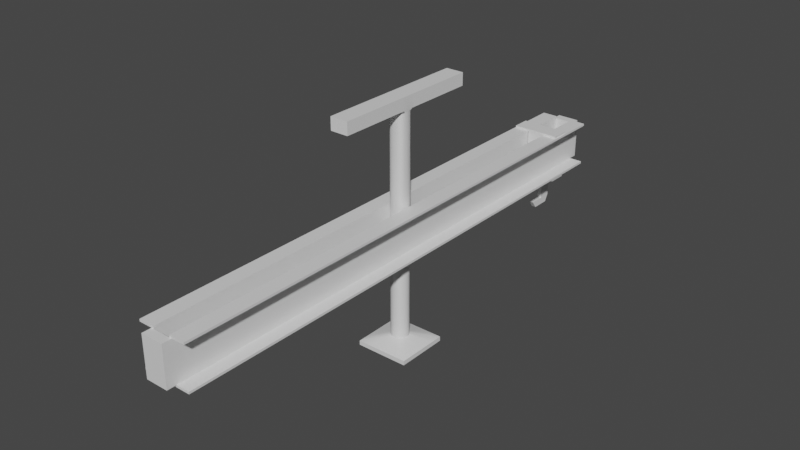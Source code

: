 # Source: clamp.blend  (saved by Blender 2.82.7; exported with 4.5.12 LTS)
import bpy
from mathutils import Matrix  # noqa: F401  (used for matrix-valued properties, if any)

bpy.ops.wm.read_factory_settings(use_empty=True)
scene = bpy.context.scene
scene.name = 'Scene'

# ---- collections
col_collection = bpy.data.collections.new('Collection'); scene.collection.children.link(col_collection)

# ---- materials (node trees are filled in below, after node groups)
mat_material = bpy.data.materials.new('material')
mat_material.alpha_threshold = 0.0
mat_material.use_transparent_shadow = False
mat_material.line_color = (0.0, 0.0, 0.0, 1.0)

# ---- node groups
ng_auto_smooth = bpy.data.node_groups.new('Auto Smooth', 'GeometryNodeTree')
_s = ng_auto_smooth.interface.new_socket(name='Geometry', in_out='OUTPUT', socket_type='NodeSocketGeometry')
_s = ng_auto_smooth.interface.new_socket(name='Geometry', in_out='INPUT', socket_type='NodeSocketGeometry')
_s = ng_auto_smooth.interface.new_socket(name='Angle', in_out='INPUT', socket_type='NodeSocketFloat')
_s.subtype = 'ANGLE'
_s.min_value = 0.0
_s.max_value = 3.142
ng_auto_smooth.is_modifier = True
_N = ng_auto_smooth.nodes; _L = ng_auto_smooth.links
n0 = _N.new('NodeGroupOutput'); n0.name = 'Group Output'; n0.location = (480, -100)
n1 = _N.new('NodeGroupInput'); n1.name = 'Group Input'; n1.location = (-420, -300)
n2 = _N.new('NodeGroupInput'); n2.name = 'Group Input.001'; n2.location = (-60, -100)
n3 = _N.new('GeometryNodeSetShadeSmooth'); n3.name = 'Set Shade Smooth'; n3.location = (120, -100)
n3.domain = 'EDGE'
n4 = _N.new('GeometryNodeSetShadeSmooth'); n4.name = 'Set Shade Smooth.001'; n4.location = (300, -100)
n5 = _N.new('GeometryNodeInputMeshEdgeAngle'); n5.name = 'Edge Angle'; n5.location = (-420, -220)
n6 = _N.new('GeometryNodeInputEdgeSmooth'); n6.name = 'Is Edge Smooth'; n6.location = (-60, -160)
n7 = _N.new('GeometryNodeInputShadeSmooth'); n7.name = 'Is Face Smooth'; n7.location = (-240, -340)
n8 = _N.new('FunctionNodeBooleanMath'); n8.name = 'Boolean Math'; n8.location = (-60, -220)
n9 = _N.new('FunctionNodeCompare'); n9.name = 'Compare'; n9.location = (-240, -180)
n9.operation = 'LESS_EQUAL'
_L.new(n5.outputs[0], n9.inputs[0])
_L.new(n4.outputs[0], n0.inputs[0])
_L.new(n1.outputs[1], n9.inputs[1])
_L.new(n9.outputs[0], n8.inputs[0])
_L.new(n7.outputs[0], n8.inputs[1])
_L.new(n2.outputs[0], n3.inputs[0])
_L.new(n6.outputs[0], n3.inputs[1])
_L.new(n3.outputs[0], n4.inputs[0])
_L.new(n8.outputs[0], n3.inputs[2])
n0.is_active_output = True

# ---- material node trees
mat_material.use_nodes = True; mat_material.node_tree.nodes.clear()
_N = mat_material.node_tree.nodes; _L = mat_material.node_tree.links
n0 = _N.new('ShaderNodeOutputMaterial'); n0.name = 'Material Output'; n0.location = (300, 300)
n1 = _N.new('ShaderNodeBsdfPrincipled'); n1.name = 'Principled BSDF'; n1.location = (10, 300)
n1.distribution = 'GGX'
n1.subsurface_method = 'BURLEY'
n1.inputs[2].default_value = 0.4
n1.inputs[3].default_value = 1.45
n1.inputs[27].default_value = (0.0, 0.0, 0.0, 1.0)
n1.inputs[28].default_value = 1.0
_L.new(n1.outputs[0], n0.inputs[0])
n0.is_active_output = True

# ---- world
world_world = bpy.data.worlds.new('World'); scene.world = world_world
world_world.use_nodes = True; world_world.node_tree.nodes.clear()
_N = world_world.node_tree.nodes; _L = world_world.node_tree.links
n0 = _N.new('ShaderNodeOutputWorld'); n0.name = 'World Output'; n0.location = (300, 300)
n1 = _N.new('ShaderNodeBackground'); n1.name = 'Background'; n1.location = (10, 300)
n1.inputs[0].default_value = (0.05088, 0.05088, 0.05088, 1.0)
_L.new(n1.outputs[0], n0.inputs[0])
n0.is_active_output = True
world_world.color = (0.05088, 0.05088, 0.05088)
world_world.use_sun_shadow = False
world_world.sun_shadow_jitter_overblur = 0.0

# ---- meshes
me_cube = bpy.data.meshes.new('Cube')
me_cube.from_pydata([(0.025, 0.6, 0.05), (0.025, 0.6, -0.05), (0.025, -0.6, 0.05), (0.025, -0.6, -0.05), (0.02, 0.6, 0.05), (0.02, 0.6, -0.05), (0.02, -0.6, 0.05), (0.02, -0.6, -0.05), (0.025, 0.6, 0.045), (0.025, 0.6, -0.045), (0.02, -0.6, -0.045), (0.02, -0.6, 0.045), (0.025, -0.6, 0.045), (0.025, -0.6, -0.045), (0.02, 0.6, 0.045), (0.02, 0.6, -0.045), (0.055, 0.6, -0.045), (0.055, 0.6, -0.05), (0.055, -0.6, -0.045), (0.055, -0.6, -0.05), (0.055, 0.6, 0.05), (0.055, -0.6, 0.05), (0.055, 0.6, 0.045), (0.055, -0.6, 0.045), (0.02, -0.6205, -0.045), (0.02, -0.6205, 0.045), (0.025, -0.6205, 0.045), (0.025, -0.6205, -0.045), (0.025, 0.6205, 0.045), (0.025, 0.6205, -0.045), (0.02, 0.6205, 0.045), (0.02, 0.6205, -0.045), (-0.025, 0.6, 0.05), (-0.025, 0.6, -0.05), (-0.025, -0.6, 0.05), (-0.025, -0.6, -0.05), (-0.02, 0.6, 0.05), (-0.02, 0.6, -0.05), (-0.02, -0.6, 0.05), (-0.02, -0.6, -0.05), (-0.025, 0.6, 0.045), (-0.025, 0.6, -0.045), (-0.02, -0.6, -0.045), (-0.02, -0.6, 0.045), (-0.025, -0.6, 0.045), (-0.025, -0.6, -0.045), (-0.02, 0.6, 0.045), (-0.02, 0.6, -0.045), (-0.055, 0.6, -0.045), (-0.055, 0.6, -0.05), (-0.055, -0.6, -0.045), (-0.055, -0.6, -0.05), (-0.055, 0.6, 0.05), (-0.055, -0.6, 0.05), (-0.055, 0.6, 0.045), (-0.055, -0.6, 0.045), (-0.02, -0.6205, -0.045), (-0.02, -0.6205, 0.045), (-0.025, -0.6205, 0.045), (-0.025, -0.6205, -0.045), (-0.025, 0.6205, 0.045), (-0.025, 0.6205, -0.045), (-0.02, 0.6205, 0.045), (-0.02, 0.6205, -0.045)], [], [(0, 4, 6, 2), (12, 2, 6, 11), (11, 6, 4, 14), (5, 1, 3, 7), (9, 13, 18, 16), (14, 4, 0, 8), (5, 15, 9, 1), (8, 9, 29, 28), (1, 9, 16, 17), (9, 8, 12, 13), (7, 10, 15, 5), (10, 11, 14, 15), (3, 13, 10, 7), (12, 11, 25, 26), (22, 20, 21, 23), (17, 16, 18, 19), (3, 1, 17, 19), (0, 2, 21, 20), (2, 12, 23, 21), (12, 8, 22, 23), (8, 0, 20, 22), (13, 3, 19, 18), (27, 26, 25, 24), (13, 12, 26, 27), (47, 15, 14, 46), (10, 13, 27, 24), (31, 30, 28, 29), (9, 15, 31, 29), (14, 8, 28, 30), (42, 10, 24, 56), (57, 25, 11, 43), (63, 31, 15, 47), (62, 30, 31, 63), (46, 14, 30, 62), (56, 24, 25, 57), (32, 34, 38, 36), (44, 43, 38, 34), (43, 46, 36, 38), (37, 39, 35, 33), (41, 48, 50, 45), (46, 40, 32, 36), (37, 33, 41, 47), (40, 60, 61, 41), (33, 49, 48, 41), (41, 45, 44, 40), (39, 37, 47, 42), (42, 47, 46, 43), (35, 39, 42, 45), (44, 58, 57, 43), (54, 55, 53, 52), (49, 51, 50, 48), (35, 51, 49, 33), (32, 52, 53, 34), (34, 53, 55, 44), (44, 55, 54, 40), (40, 54, 52, 32), (45, 50, 51, 35), (59, 56, 57, 58), (45, 59, 58, 44), (42, 56, 59, 45), (63, 61, 60, 62), (41, 61, 63, 47), (46, 62, 60, 40), (43, 11, 10, 42)])
_uv = me_cube.uv_layers.new(name='UVMap')
_uv.uv.foreach_set('vector', [0.2958, 0.4835, 0.2923, 0.4835, 0.2923, 0.0, 0.2958, 0.0, 0.4683, 0.2518, 0.4718, 0.2518, 0.4718, 0.2538, 0.4683, 0.2538, 0.07394, 0.4835, 0.07042, 0.4835, 0.07042, 0.0, 0.07394, 0.0, 0.3169, 0.0, 0.3204, 0.0, 0.3204, 0.4835, 0.3169, 0.4835, 0.4085, 0.4835, 0.4085, 0.0, 0.4296, 0.0, 0.4296, 0.4835, 0.4754, 0.2397, 0.4718, 0.2397, 0.4718, 0.2377, 0.4754, 0.2377, 0.4683, 0.2538, 0.4718, 0.2538, 0.4718, 0.2559, 0.4683, 0.2559, 0.2042, 0.008249, 0.1408, 0.008249, 0.1408, 0.0, 0.2042, 0.0, 0.4683, 0.2559, 0.4718, 0.2559, 0.4718, 0.2679, 0.4683, 0.2679, 0.1408, 0.008249, 0.2042, 0.008249, 0.2042, 0.4918, 0.1408, 0.4918, 0.1408, 0.4835, 0.1373, 0.4835, 0.1373, 0.0, 0.1408, 0.0, 0.1373, 0.4835, 0.07394, 0.4835, 0.07394, 0.0, 0.1373, 0.0, 0.4683, 0.2377, 0.4718, 0.2377, 0.4718, 0.2397, 0.4683, 0.2397, 0.4648, 0.1853, 0.4648, 0.1833, 0.4792, 0.1833, 0.4792, 0.1853, 0.4542, 0.4835, 0.4507, 0.4835, 0.4507, 0.0, 0.4542, 0.0, 0.4577, 0.4835, 0.4542, 0.4835, 0.4542, 0.0, 0.4577, 0.0, 0.3204, 0.4835, 0.3204, 0.0, 0.3415, 0.0, 0.3415, 0.4835, 0.2958, 0.4835, 0.2958, 0.0, 0.3169, 0.0, 0.3169, 0.4835, 0.4718, 0.2518, 0.4683, 0.2518, 0.4683, 0.2397, 0.4718, 0.2397, 0.4296, 0.4835, 0.4296, 0.0, 0.4507, 0.0, 0.4507, 0.4835, 0.4754, 0.2377, 0.4718, 0.2377, 0.4718, 0.2256, 0.4754, 0.2256, 0.4718, 0.2377, 0.4683, 0.2377, 0.4683, 0.2256, 0.4718, 0.2256, 0.4648, 0.07253, 0.4648, 0.03626, 0.4683, 0.03626, 0.4683, 0.07253, 0.1408, 0.4918, 0.2042, 0.4918, 0.2042, 0.5, 0.1408, 0.5, 0.493, 0.1451, 0.4648, 0.1451, 0.4648, 0.1088, 0.493, 0.1088, 0.4792, 0.2236, 0.4792, 0.2256, 0.4648, 0.2256, 0.4648, 0.2236, 0.4965, 0.03626, 0.4965, 0.0, 0.5, 0.0, 0.5, 0.03626, 0.4648, 0.1652, 0.4648, 0.1632, 0.4792, 0.1632, 0.4792, 0.1652, 0.4792, 0.2035, 0.4792, 0.2055, 0.4648, 0.2055, 0.4648, 0.2035, 0.4792, 0.2075, 0.4792, 0.2236, 0.4648, 0.2236, 0.4648, 0.2075, 0.4792, 0.1672, 0.4792, 0.1833, 0.4648, 0.1833, 0.4648, 0.1672, 0.4792, 0.1471, 0.4792, 0.1632, 0.4648, 0.1632, 0.4648, 0.1471, 0.4683, 0.0, 0.4965, 0.0, 0.4965, 0.03626, 0.4683, 0.03626, 0.4792, 0.1874, 0.4792, 0.2035, 0.4648, 0.2035, 0.4648, 0.1874, 0.4965, 0.07253, 0.4683, 0.07253, 0.4683, 0.03626, 0.4965, 0.03626, 0.2887, 0.4835, 0.2887, 0.0, 0.2923, 0.0, 0.2923, 0.4835, 0.4648, 0.2276, 0.4648, 0.2256, 0.4683, 0.2256, 0.4683, 0.2276, 0.003521, 0.0, 0.003521, 0.4835, 2.384e-07, 0.4835, -1.49e-08, 0.0, 0.3662, 0.0, 0.3662, 0.4835, 0.3627, 0.4835, 0.3627, 0.0, 0.4085, 0.4835, 0.3873, 0.4835, 0.3873, 0.0, 0.4085, 0.0, 0.4754, 0.2397, 0.4754, 0.2418, 0.4718, 0.2418, 0.4718, 0.2397, 0.4648, 0.2679, 0.4648, 0.2659, 0.4683, 0.2659, 0.4683, 0.2679, 0.2042, 0.008249, 0.2042, 0.0, 0.2676, 0.0, 0.2676, 0.008249, 0.4648, 0.2659, 0.4648, 0.2538, 0.4683, 0.2538, 0.4683, 0.2659, 0.2676, 0.008249, 0.2676, 0.4918, 0.2042, 0.4918, 0.2042, 0.008249, 0.07042, 0.0, 0.07042, 0.4835, 0.0669, 0.4835, 0.0669, 0.0, 0.0669, 0.0, 0.0669, 0.4835, 0.003521, 0.4835, 0.003521, 0.0, 0.4648, 0.2418, 0.4648, 0.2397, 0.4683, 0.2397, 0.4683, 0.2418, 0.4648, 0.1652, 0.4792, 0.1652, 0.4792, 0.1672, 0.4648, 0.1672, 0.4648, 0.0, 0.4648, 0.4835, 0.4613, 0.4835, 0.4613, 0.0, 0.4613, 0.0, 0.4613, 0.4835, 0.4577, 0.4835, 0.4577, 0.0, 0.3627, 0.4835, 0.3415, 0.4835, 0.3415, 0.0, 0.3627, 0.0, 0.2887, 0.4835, 0.2676, 0.4835, 0.2676, 0.0, 0.2887, 0.0, 0.4683, 0.2276, 0.4683, 0.2397, 0.4648, 0.2397, 0.4648, 0.2276, 0.3873, 0.4835, 0.3662, 0.4835, 0.3662, 0.0, 0.3873, 0.0, 0.4754, 0.2418, 0.4754, 0.2538, 0.4718, 0.2538, 0.4718, 0.2418, 0.4683, 0.2418, 0.4683, 0.2538, 0.4648, 0.2538, 0.4648, 0.2418, 0.5, 0.07253, 0.4965, 0.07253, 0.4965, 0.03626, 0.5, 0.03626, 0.2676, 0.4918, 0.2676, 0.5, 0.2042, 0.5, 0.2042, 0.4918, 0.4792, 0.2075, 0.4648, 0.2075, 0.4648, 0.2055, 0.4792, 0.2055, 0.4683, 0.03626, 0.4648, 0.03626, 0.4648, 0.0, 0.4683, 0.0, 0.4648, 0.1451, 0.4792, 0.1451, 0.4792, 0.1471, 0.4648, 0.1471, 0.4792, 0.1874, 0.4648, 0.1874, 0.4648, 0.1853, 0.4792, 0.1853, 0.4648, 0.07253, 0.493, 0.07253, 0.493, 0.1088, 0.4648, 0.1088])
me_cube.materials.append(mat_material)
me_cube.use_remesh_preserve_volume = False
me_cube.use_remesh_preserve_attributes = False
me_cube.use_mirror_vertex_groups = False
me_cube.update()
me_cube_001 = bpy.data.meshes.new('Cube.001')
me_cube_001.from_pydata([(-0.018, -0.02, -0.05), (-0.018, -0.02, 0.05), (-0.018, 0.02, -0.05), (-0.018, 0.02, 0.05), (0.018, -0.02, -0.05), (0.018, -0.02, 0.05), (0.018, 0.02, -0.05), (0.018, 0.02, 0.05), (-0.018, -0.02, 0.055), (-0.018, 0.02, 0.055), (0.018, 0.02, 0.055), (0.018, -0.02, 0.055), (-0.018, 0.02, -0.055), (-0.018, -0.02, -0.055), (0.018, 0.02, -0.055), (0.018, -0.02, -0.055), (0.053, 0.02, 0.05), (0.053, -0.02, 0.05), (0.053, 0.02, 0.055), (0.053, -0.02, 0.055), (-0.053, -0.02, 0.05), (-0.053, 0.02, 0.05), (-0.053, -0.02, 0.055), (-0.053, 0.02, 0.055), (0.053, -0.02, -0.05), (0.053, 0.02, -0.05), (0.053, -0.02, -0.055), (0.053, 0.02, -0.055), (-0.053, 0.02, -0.05), (-0.053, -0.02, -0.05), (-0.053, 0.02, -0.055), (-0.053, -0.02, -0.055), (-0.005, 0.02, -0.07), (-0.005, -0.02, -0.07), (0.005, 0.02, -0.07), (0.005, -0.02, -0.07), (-0.005, 0.04157, -0.09001), (-0.005, 0.01417, -0.09001), (0.005, 0.04157, -0.09001), (0.005, 0.01417, -0.09001), (-0.005, 0.04157, -0.1235), (-0.005, 0.01417, -0.1235), (0.005, 0.04157, -0.1235), (0.005, 0.01417, -0.1235), (-0.005, 0.03284, -0.1397), (-0.005, 0.01477, -0.1397), (0.005, 0.03284, -0.1397), (0.005, 0.01477, -0.1397), (-0.005, -0.01967, -0.1235), (0.005, -0.01967, -0.1235), (-0.005, -0.007975, -0.1397), (0.005, -0.007975, -0.1397)], [], [(0, 1, 3, 2), (2, 3, 7, 6), (6, 7, 5, 4), (4, 5, 1, 0), (4, 0, 13, 15), (10, 11, 19, 18), (10, 9, 8, 11), (8, 9, 23, 22), (1, 5, 11, 8), (7, 3, 9, 10), (15, 13, 33, 35), (2, 6, 14, 12), (13, 0, 29, 31), (4, 15, 26, 24), (17, 16, 18, 19), (5, 7, 16, 17), (11, 5, 17, 19), (7, 10, 18, 16), (21, 20, 22, 23), (9, 3, 21, 23), (3, 1, 20, 21), (1, 8, 22, 20), (25, 24, 26, 27), (14, 6, 25, 27), (15, 14, 27, 26), (6, 4, 24, 25), (29, 28, 30, 31), (0, 2, 28, 29), (12, 13, 31, 30), (2, 12, 30, 28), (35, 33, 37, 39), (12, 14, 34, 32), (14, 15, 35, 34), (13, 12, 32, 33), (36, 38, 42, 40), (32, 34, 38, 36), (34, 35, 39, 38), (33, 32, 36, 37), (42, 43, 47, 46), (38, 39, 43, 42), (37, 36, 40, 41), (39, 37, 41, 43), (44, 46, 47, 45), (41, 40, 44, 45), (41, 45, 50, 48), (40, 42, 46, 44), (49, 48, 50, 51), (45, 47, 51, 50), (43, 41, 48, 49), (47, 43, 49, 51)])
_uv = me_cube_001.uv_layers.new(name='UVMap')
_uv.uv.foreach_set('vector', [0.4038, 0.9247, 0.4038, 0.7358, 0.4817, 0.7358, 0.4817, 0.9247, 0.3444, 0.5377, 0.3444, 0.7264, 0.2743, 0.7264, 0.2743, 0.5377, 0.1198, 0.9249, 0.1198, 0.7361, 0.1976, 0.7361, 0.1976, 0.9249, 0.06809, 0.6983, 0.06809, 0.5094, 0.1381, 0.5094, 0.1381, 0.6983, 0.06809, 0.6983, 0.1381, 0.6983, 0.1381, 0.7077, 0.06809, 0.7077, 0.4038, 0.8019, 0.326, 0.8019, 0.326, 0.7358, 0.4038, 0.7358, 0.4038, 0.8019, 0.4038, 0.8699, 0.326, 0.8699, 0.326, 0.8019, 0.326, 0.8699, 0.4038, 0.8699, 0.4038, 0.936, 0.326, 0.936, 0.1381, 0.5094, 0.06809, 0.5094, 0.06809, 0.5, 0.1381, 0.5, 0.2743, 0.7264, 0.3444, 0.7264, 0.3444, 0.7358, 0.2743, 0.7358, 0.06809, 0.7077, 0.1381, 0.7077, 0.1128, 0.7361, 0.09339, 0.7361, 0.3444, 0.5377, 0.2743, 0.5377, 0.2743, 0.5283, 0.3444, 0.5283, 0.1381, 0.7077, 0.1381, 0.6983, 0.2062, 0.6983, 0.2062, 0.7077, 0.06809, 0.6983, 0.06809, 0.7077, 2.98e-08, 0.7077, 2.98e-08, 0.6983, 0.4914, 0.7358, 0.4914, 0.8113, 0.4817, 0.8113, 0.4817, 0.7358, 0.4805, 0.6511, 0.4805, 0.7264, 0.4125, 0.7264, 0.4125, 0.6511, 0.06809, 0.5, 0.06809, 0.5094, 0.0, 0.5094, 0.0, 0.5, 0.2743, 0.7264, 0.2743, 0.7358, 0.2062, 0.7358, 0.2062, 0.7264, 0.1198, 0.8961, 0.1198, 0.9716, 0.1101, 0.9716, 0.1101, 0.8961, 0.3444, 0.7358, 0.3444, 0.7264, 0.4125, 0.7264, 0.4125, 0.7358, 0.0, 0.9714, 0.0, 0.8961, 0.06809, 0.8961, 0.06809, 0.9714, 0.1381, 0.5094, 0.1381, 0.5, 0.2062, 0.5, 0.2062, 0.5094, 0.2774, 0.9713, 0.2774, 0.8958, 0.2871, 0.8958, 0.2871, 0.9713, 0.2743, 0.5283, 0.2743, 0.5377, 0.2062, 0.5377, 0.2062, 0.5283, 0.4719, 0.9247, 0.4719, 1.0, 0.4038, 1.0, 0.4038, 0.9247, 0.4125, 0.5755, 0.4125, 0.5, 0.4805, 0.5, 0.4805, 0.5755, 0.4805, 0.6701, 0.4805, 0.5945, 0.4903, 0.5945, 0.4903, 0.6701, 0.4805, 0.5755, 0.4805, 0.6511, 0.4125, 0.6511, 0.4125, 0.5755, 0.2062, 0.9711, 0.2062, 0.8958, 0.2743, 0.8958, 0.2743, 0.9711, 0.3444, 0.5377, 0.3444, 0.5283, 0.4125, 0.5283, 0.4125, 0.5377, 0.2871, 0.8958, 0.3066, 0.8958, 0.3066, 0.9629, 0.2871, 0.9629, 0.3444, 0.5283, 0.2743, 0.5283, 0.2996, 0.5, 0.3191, 0.5, 0.07782, 0.8961, 0.0, 0.8961, 0.0, 0.8677, 0.07782, 0.8677, 0.326, 0.8958, 0.2482, 0.8958, 0.2482, 0.8675, 0.326, 0.8675, 0.4805, 0.5, 0.5, 0.5, 0.5, 0.5631, 0.4805, 0.5631, 0.1198, 0.9249, 0.1392, 0.9249, 0.1392, 0.9657, 0.1198, 0.9657, 0.07782, 0.8677, 0.0, 0.8677, 0.06647, 0.8299, 0.1198, 0.8299, 0.326, 0.8675, 0.2482, 0.8675, 0.2062, 0.8297, 0.2595, 0.8297, 0.1198, 0.7668, 0.06647, 0.7668, 0.06765, 0.7361, 0.1028, 0.7361, 0.1198, 0.8299, 0.06647, 0.8299, 0.06647, 0.7668, 0.1198, 0.7668, 0.2595, 0.8297, 0.2062, 0.8297, 0.2062, 0.7665, 0.2595, 0.7665, 0.08755, 0.8961, 0.107, 0.8961, 0.107, 0.9592, 0.08755, 0.9592, 0.326, 0.9727, 0.3066, 0.9727, 0.3066, 0.9386, 0.326, 0.9386, 0.2595, 0.7665, 0.2062, 0.7665, 0.2232, 0.7358, 0.2584, 0.7358, 0.2595, 0.7665, 0.2584, 0.7358, 0.3026, 0.7358, 0.3254, 0.7665, 0.4805, 0.5631, 0.5, 0.5631, 0.5, 0.5945, 0.4805, 0.5945, 0.1392, 0.9249, 0.1587, 0.9249, 0.1587, 0.9556, 0.1392, 0.9556, 0.326, 0.9386, 0.3066, 0.9386, 0.3066, 0.8958, 0.326, 0.8958, 0.08755, 0.96, 0.06809, 0.96, 0.06809, 0.8961, 0.08755, 0.8961, 0.06765, 0.7361, 0.06647, 0.7668, 0.0006475, 0.7668, 0.02339, 0.7361])
me_cube_001.materials.append(mat_material)
me_cube_001.use_remesh_fix_poles = True
me_cube_001.use_remesh_preserve_attributes = False
me_cube_001.use_mirror_vertex_groups = False
me_cube_001.update()
me_cylinder_001 = bpy.data.meshes.new('Cylinder.001')
me_cylinder_001.from_pydata([(0.0, 0.02, -0.25), (0.007654, 0.01848, -0.25), (0.01414, 0.01414, -0.25), (0.01848, 0.007654, -0.25), (0.02, -8.742e-10, -0.25), (0.01848, -0.007654, -0.25), (0.01414, -0.01414, -0.25), (0.007654, -0.01848, -0.25), (3.02e-09, -0.02, -0.25), (-0.007654, -0.01848, -0.25), (-0.01414, -0.01414, -0.25), (-0.01848, -0.007654, -0.25), (-0.02, 2.385e-10, -0.25), (-0.01848, 0.007654, -0.25), (-0.01414, 0.01414, -0.25), (-0.007654, 0.01848, -0.25), (-5.274e-09, 0.06, -0.2643), (0.03539, 0.06, -0.2643), (0.06, 0.06, -0.2643), (0.06, 0.03539, -0.2643), (0.06, -5.308e-09, -0.2643), (0.06, -0.03539, -0.2643), (0.06, -0.06, -0.2643), (0.03539, -0.06, -0.2643), (8.691e-09, -0.06, -0.2643), (-0.03539, -0.06, -0.2643), (-0.06, -0.06, -0.2643), (-0.06, -0.03539, -0.2643), (-0.06, -1.629e-10, -0.2643), (-0.06, 0.03539, -0.2643), (-0.06, 0.06, -0.2643), (-0.03539, 0.06, -0.2643), (-1.206e-08, 0.06, -0.2743), (0.03539, 0.06, -0.2743), (0.06, 0.06, -0.2743), (0.06, 0.03539, -0.2743), (0.06, -5.308e-09, -0.2743), (0.06, -0.03539, -0.2743), (0.06, -0.06, -0.2743), (0.03539, -0.06, -0.2743), (1.9e-09, -0.06, -0.2743), (-0.03539, -0.06, -0.2743), (-0.06, -0.06, -0.2743), (-0.06, -0.03539, -0.2743), (-0.06, -1.629e-10, -0.2743), (-0.06, 0.03539, -0.2743), (-0.06, 0.06, -0.2743), (-0.03539, 0.06, -0.2743), (0.0, 0.02, 0.25), (0.007654, 0.01848, 0.25), (0.01414, 0.01414, 0.25), (0.01848, 0.007654, 0.25), (0.02, -8.742e-10, 0.25), (0.01848, -0.007654, 0.25), (0.01414, -0.01414, 0.25), (0.007654, -0.01848, 0.25), (3.02e-09, -0.02, 0.25), (-0.007654, -0.01848, 0.25), (-0.01414, -0.01414, 0.25), (-0.01848, -0.007654, 0.25), (-0.02, 2.385e-10, 0.25), (-0.01848, 0.007654, 0.25), (-0.01414, 0.01414, 0.25), (-0.007654, 0.01848, 0.25), (-2.146e-09, 0.02, 0.2554), (0.0118, 0.02, 0.2554), (0.02, 0.02, 0.2554), (0.02, 0.0118, 0.2554), (0.02, -2.546e-09, 0.2554), (0.02, -0.0118, 0.2554), (0.02, -0.02, 0.2554), (0.0118, -0.02, 0.2554), (2.509e-09, -0.02, 0.2554), (-0.0118, -0.02, 0.2554), (-0.02, -0.02, 0.2554), (-0.02, -0.0118, 0.2554), (-0.02, -8.304e-10, 0.2554), (-0.02, 0.0118, 0.2554), (-0.02, 0.02, 0.2554), (-0.0118, 0.02, 0.2554), (-4.41e-09, 0.02, 0.2833), (0.0118, 0.02, 0.2833), (0.02, 0.02, 0.2833), (0.02, 0.0118, 0.2833), (0.02, -2.546e-09, 0.2833), (0.02, -0.0118, 0.2833), (0.02, -0.02, 0.2833), (0.0118, -0.02, 0.2833), (2.453e-10, -0.02, 0.2833), (-0.0118, -0.02, 0.2833), (-0.02, -0.02, 0.2833), (-0.02, -0.0118, 0.2833), (-0.02, -8.304e-10, 0.2833), (-0.02, 0.0118, 0.2833), (-0.02, 0.02, 0.2833), (-0.0118, 0.02, 0.2833), (1.116e-08, 0.17, 0.2554), (0.0118, 0.17, 0.2554), (0.02, 0.17, 0.2554), (-0.02, 0.17, 0.2554), (-0.0118, 0.17, 0.2554), (8.895e-09, 0.17, 0.2833), (0.0118, 0.17, 0.2833), (0.02, 0.17, 0.2833), (-0.02, 0.17, 0.2833), (-0.0118, 0.17, 0.2833), (0.02, -0.17, 0.2554), (0.0118, -0.17, 0.2554), (2.619e-08, -0.17, 0.2554), (-0.0118, -0.17, 0.2554), (-0.02, -0.17, 0.2554), (0.02, -0.17, 0.2833), (0.0118, -0.17, 0.2833), (2.393e-08, -0.17, 0.2833), (-0.0118, -0.17, 0.2833), (-0.02, -0.17, 0.2833), (0.0118, 0.0118, 0.2833), (-3.455e-09, 0.0118, 0.2833), (-0.0118, 0.0118, 0.2833), (0.0118, -5.588e-09, 0.2833), (-2.082e-09, -9.313e-09, 0.2833), (-0.0118, -6.519e-09, 0.2833), (0.0118, -0.0118, 0.2833), (-7.093e-10, -0.0118, 0.2833), (-0.0118, -0.0118, 0.2833), (0.03536, 0.03539, -0.2743), (0.03532, -4.25e-09, -0.2743), (0.03527, -0.03539, -0.2743), (0.0, 0.03539, -0.2743), (-3.725e-09, -2.736e-09, -0.2743), (7.451e-09, -0.03539, -0.2743), (-0.03539, 0.03539, -0.2743), (-0.03539, -1.218e-09, -0.2743), (-0.03539, -0.03539, -0.2743)], [], [(49, 50, 2, 1), (50, 51, 3, 2), (51, 52, 4, 3), (52, 53, 5, 4), (53, 54, 6, 5), (54, 55, 7, 6), (55, 56, 8, 7), (56, 57, 9, 8), (57, 58, 10, 9), (58, 59, 11, 10), (59, 60, 12, 11), (60, 61, 13, 12), (61, 62, 14, 13), (62, 63, 15, 14), (63, 48, 0, 15), (1, 2, 18, 17), (24, 25, 41, 40), (6, 7, 23, 22), (11, 12, 28, 27), (4, 5, 21, 20), (9, 10, 26, 25), (14, 15, 31, 30), (2, 3, 19, 18), (7, 8, 24, 23), (0, 1, 17, 16), (12, 13, 29, 28), (5, 6, 22, 21), (10, 11, 27, 26), (15, 0, 16, 31), (3, 4, 20, 19), (8, 9, 25, 24), (13, 14, 30, 29), (32, 128, 131, 47), (17, 18, 34, 33), (25, 26, 42, 41), (18, 19, 35, 34), (26, 27, 43, 42), (19, 20, 36, 35), (27, 28, 44, 43), (20, 21, 37, 36), (28, 29, 45, 44), (21, 22, 38, 37), (29, 30, 46, 45), (22, 23, 39, 38), (30, 31, 47, 46), (23, 24, 40, 39), (16, 17, 33, 32), (31, 16, 32, 47), (49, 65, 66, 50), (89, 90, 115, 114), (54, 70, 71, 55), (59, 75, 76, 60), (52, 68, 69, 53), (57, 73, 74, 58), (62, 78, 79, 63), (50, 66, 67, 51), (55, 71, 72, 56), (48, 64, 65, 49), (60, 76, 77, 61), (53, 69, 70, 54), (58, 74, 75, 59), (63, 79, 64, 48), (51, 67, 68, 52), (56, 72, 73, 57), (61, 77, 78, 62), (80, 95, 118, 117), (81, 82, 103, 102), (88, 89, 114, 113), (66, 82, 83, 67), (74, 90, 91, 75), (67, 83, 84, 68), (75, 91, 92, 76), (68, 84, 85, 69), (76, 92, 93, 77), (69, 85, 86, 70), (77, 93, 94, 78), (71, 70, 106, 107), (82, 66, 98, 103), (74, 73, 109, 110), (78, 94, 104, 99), (94, 95, 105, 104), (97, 102, 103, 98), (99, 104, 105, 100), (96, 101, 102, 97), (100, 105, 101, 96), (95, 80, 101, 105), (65, 64, 96, 97), (79, 78, 99, 100), (66, 65, 97, 98), (64, 79, 100, 96), (80, 81, 102, 101), (108, 113, 114, 109), (109, 114, 115, 110), (106, 111, 112, 107), (107, 112, 113, 108), (72, 71, 107, 108), (86, 87, 112, 111), (90, 74, 110, 115), (70, 86, 111, 106), (73, 72, 108, 109), (87, 88, 113, 112), (89, 124, 91, 90), (88, 87, 122, 123), (81, 116, 83, 82), (83, 116, 119, 84), (93, 118, 95, 94), (117, 118, 121, 120), (117, 116, 81, 80), (120, 121, 124, 123), (84, 119, 122, 85), (92, 121, 118, 93), (120, 119, 116, 117), (91, 124, 121, 92), (123, 124, 89, 88), (123, 122, 119, 120), (85, 122, 87, 86), (43, 133, 41, 42), (44, 132, 133, 43), (45, 131, 132, 44), (125, 33, 34, 35), (127, 126, 36, 37), (126, 125, 35, 36), (39, 127, 37, 38), (128, 32, 33, 125), (130, 129, 126, 127), (129, 128, 125, 126), (40, 130, 127, 39), (47, 131, 45, 46), (133, 132, 129, 130), (132, 131, 128, 129), (41, 133, 130, 40), (48, 49, 1, 0)])
me_cylinder_001.polygons.foreach_set('use_smooth', [True] * 132)
_uv = me_cylinder_001.uv_layers.new(name='UVMap')
_uv.uv.foreach_set('vector', [0.5699, 0.45, 0.55, 0.45, 0.55, 0.05, 0.5699, 0.05, 0.95, 0.45, 0.924, 0.45, 0.924, 0.05, 0.95, 0.05, 0.924, 0.45, 0.8959, 0.45, 0.8959, 0.05, 0.924, 0.05, 0.8959, 0.45, 0.8699, 0.45, 0.8699, 0.05, 0.8959, 0.05, 0.7898, 0.45, 0.7699, 0.45, 0.7699, 0.05, 0.7898, 0.05, 0.7699, 0.45, 0.7439, 0.45, 0.7439, 0.05, 0.7699, 0.05, 0.7439, 0.45, 0.7158, 0.45, 0.7158, 0.05, 0.7439, 0.05, 0.7158, 0.45, 0.6898, 0.45, 0.6898, 0.05, 0.7158, 0.05, 0.6898, 0.45, 0.6699, 0.45, 0.6699, 0.05, 0.6898, 0.05, 0.8699, 0.45, 0.8439, 0.45, 0.8439, 0.05, 0.8699, 0.05, 0.8439, 0.45, 0.8158, 0.45, 0.8158, 0.05, 0.8439, 0.05, 0.8158, 0.45, 0.7898, 0.45, 0.7898, 0.05, 0.8158, 0.05, 0.6699, 0.45, 0.65, 0.45, 0.65, 0.05, 0.6699, 0.05, 0.65, 0.45, 0.624, 0.45, 0.624, 0.05, 0.65, 0.05, 0.624, 0.45, 0.5959, 0.45, 0.5959, 0.05, 0.624, 0.05, 0.6077, 0.9206, 0.6037, 0.9238, 0.575, 0.8902, 0.5904, 0.8902, 0.6875, 0.9341, 0.6875, 0.9082, 0.6938, 0.9082, 0.6938, 0.9341, 0.6037, 0.9445, 0.6077, 0.9477, 0.5904, 0.978, 0.575, 0.978, 0.624, 0.9397, 0.625, 0.9341, 0.65, 0.9341, 0.65, 0.96, 0.6, 0.9341, 0.601, 0.9397, 0.575, 0.96, 0.575, 0.9341, 0.6173, 0.9477, 0.6213, 0.9445, 0.65, 0.978, 0.6346, 0.978, 0.6213, 0.9238, 0.6173, 0.9206, 0.6346, 0.8902, 0.65, 0.8902, 0.6037, 0.9238, 0.601, 0.9285, 0.575, 0.9082, 0.575, 0.8902, 0.6077, 0.9477, 0.6125, 0.9488, 0.6125, 0.978, 0.5904, 0.978, 0.6125, 0.9195, 0.6077, 0.9206, 0.5904, 0.8902, 0.6125, 0.8902, 0.625, 0.9341, 0.624, 0.9285, 0.65, 0.9082, 0.65, 0.9341, 0.601, 0.9397, 0.6037, 0.9445, 0.575, 0.978, 0.575, 0.96, 0.6213, 0.9445, 0.624, 0.9397, 0.65, 0.96, 0.65, 0.978, 0.6173, 0.9206, 0.6125, 0.9195, 0.6125, 0.8902, 0.6346, 0.8902, 0.601, 0.9285, 0.6, 0.9341, 0.575, 0.9341, 0.575, 0.9082, 0.6125, 0.9488, 0.6173, 0.9477, 0.6346, 0.978, 0.6125, 0.978, 0.624, 0.9285, 0.6213, 0.9238, 0.65, 0.8902, 0.65, 0.9082, 0.5375, 0.8902, 0.5375, 0.9082, 0.5154, 0.9082, 0.5154, 0.8902, 0.6938, 0.9082, 0.6938, 0.8902, 0.7, 0.8902, 0.7, 0.9082, 0.6875, 0.9082, 0.6875, 0.8902, 0.6938, 0.8902, 0.6938, 0.9082, 0.7, 0.978, 0.7, 0.96, 0.7063, 0.96, 0.7063, 0.978, 0.7063, 0.978, 0.7063, 0.96, 0.7125, 0.96, 0.7125, 0.978, 0.7, 0.96, 0.7, 0.9341, 0.7063, 0.9341, 0.7063, 0.96, 0.7063, 0.96, 0.7063, 0.9341, 0.7125, 0.9341, 0.7125, 0.96, 0.7, 0.9341, 0.7, 0.9082, 0.7063, 0.9082, 0.7063, 0.9341, 0.7063, 0.9341, 0.7063, 0.9082, 0.7125, 0.9082, 0.7125, 0.9341, 0.7, 0.9082, 0.7, 0.8902, 0.7063, 0.8902, 0.7063, 0.9082, 0.7063, 0.9082, 0.7063, 0.8902, 0.7125, 0.8902, 0.7125, 0.9082, 0.6875, 0.978, 0.6875, 0.96, 0.6938, 0.96, 0.6938, 0.978, 0.6938, 0.978, 0.6938, 0.96, 0.7, 0.96, 0.7, 0.978, 0.6875, 0.96, 0.6875, 0.9341, 0.6938, 0.9341, 0.6938, 0.96, 0.6938, 0.9341, 0.6938, 0.9082, 0.7, 0.9082, 0.7, 0.9341, 0.6938, 0.96, 0.6938, 0.9341, 0.7, 0.9341, 0.7, 0.96, 0.9423, 0.504, 0.9449, 0.5, 0.95, 0.5, 0.9463, 0.504, 0.9949, 0.639, 1.0, 0.639, 1.0, 0.7488, 0.9949, 0.7488, 0.9537, 0.504, 0.95, 0.5, 0.9551, 0.5, 0.9577, 0.504, 0.611, 0.8659, 0.6136, 0.8698, 0.6063, 0.8698, 0.6063, 0.8659, 0.8188, 0.8659, 0.8188, 0.8698, 0.8114, 0.8698, 0.814, 0.8659, 0.9673, 0.504, 0.9699, 0.5, 0.975, 0.5, 0.9713, 0.504, 0.9287, 0.504, 0.925, 0.5, 0.9301, 0.5, 0.9327, 0.504, 0.8276, 0.8658, 0.8313, 0.8698, 0.8261, 0.8698, 0.8235, 0.8659, 0.9577, 0.504, 0.9551, 0.5, 0.9625, 0.5, 0.9625, 0.5039, 0.9375, 0.5039, 0.9375, 0.5, 0.9449, 0.5, 0.9423, 0.504, 0.6063, 0.8659, 0.6063, 0.8698, 0.5989, 0.8698, 0.6015, 0.8659, 0.814, 0.8659, 0.8114, 0.8698, 0.8062, 0.8698, 0.8099, 0.8658, 0.6151, 0.8658, 0.6187, 0.8698, 0.6136, 0.8698, 0.611, 0.8659, 0.9327, 0.504, 0.9301, 0.5, 0.9375, 0.5, 0.9375, 0.5039, 0.8235, 0.8659, 0.8261, 0.8698, 0.8188, 0.8698, 0.8188, 0.8659, 0.9625, 0.5039, 0.9625, 0.5, 0.9699, 0.5, 0.9673, 0.504, 0.6015, 0.8659, 0.5989, 0.8698, 0.5938, 0.8698, 0.5974, 0.8658, 0.9875, 0.6098, 0.9949, 0.6098, 0.9949, 0.6158, 0.9875, 0.6158, 0.9801, 0.6098, 0.975, 0.6098, 0.975, 0.5, 0.9801, 0.5, 0.9875, 0.639, 0.9949, 0.639, 0.9949, 0.7488, 0.9875, 0.7488, 0.8313, 0.8698, 0.8313, 0.8902, 0.8261, 0.8902, 0.8261, 0.8698, 0.6187, 0.8698, 0.6187, 0.8902, 0.6136, 0.8902, 0.6136, 0.8698, 0.8261, 0.8698, 0.8261, 0.8902, 0.8188, 0.8902, 0.8188, 0.8698, 0.6136, 0.8698, 0.6136, 0.8902, 0.6063, 0.8902, 0.6063, 0.8698, 0.8188, 0.8698, 0.8188, 0.8902, 0.8114, 0.8902, 0.8114, 0.8698, 0.6063, 0.8698, 0.6063, 0.8902, 0.5989, 0.8902, 0.5989, 0.8698, 0.8114, 0.8698, 0.8114, 0.8902, 0.8062, 0.8902, 0.8062, 0.8698, 0.5989, 0.8698, 0.5989, 0.8902, 0.5938, 0.8902, 0.5938, 0.8698, 0.7176, 1.0, 0.7125, 1.0, 0.7125, 0.8902, 0.7176, 0.8902, 0.8313, 0.8902, 0.8313, 0.8698, 0.925, 0.8698, 0.925, 0.8902, 0.7375, 1.0, 0.7324, 1.0, 0.7324, 0.8902, 0.7375, 0.8902, 0.5938, 0.8698, 0.5938, 0.8902, 0.5, 0.8902, 0.5, 0.8698, 1.0, 0.6098, 0.9949, 0.6098, 0.9949, 0.5, 1.0, 0.5, 0.7549, 0.9135, 0.7724, 0.9135, 0.7724, 0.9195, 0.7549, 0.9195, 0.7549, 0.8902, 0.7724, 0.8902, 0.7724, 0.8962, 0.7549, 0.8962, 0.7549, 0.9049, 0.7724, 0.9049, 0.7724, 0.9135, 0.7549, 0.9135, 0.7549, 0.8962, 0.7724, 0.8962, 0.7724, 0.9049, 0.7549, 0.9049, 0.9949, 0.6098, 0.9875, 0.6098, 0.9875, 0.5, 0.9949, 0.5, 0.6551, 0.8902, 0.6625, 0.8902, 0.6625, 1.0, 0.6551, 1.0, 0.6699, 0.8902, 0.675, 0.8902, 0.675, 1.0, 0.6699, 1.0, 0.65, 0.8902, 0.6551, 0.8902, 0.6551, 1.0, 0.65, 1.0, 0.6625, 0.8902, 0.6699, 0.8902, 0.6699, 1.0, 0.6625, 1.0, 0.9875, 0.6098, 0.9801, 0.6098, 0.9801, 0.5, 0.9875, 0.5, 0.7375, 0.9049, 0.7549, 0.9049, 0.7549, 0.9135, 0.7375, 0.9135, 0.7375, 0.9135, 0.7549, 0.9135, 0.7549, 0.9195, 0.7375, 0.9195, 0.7375, 0.8902, 0.7549, 0.8902, 0.7549, 0.8962, 0.7375, 0.8962, 0.7375, 0.8962, 0.7549, 0.8962, 0.7549, 0.9049, 0.7375, 0.9049, 0.725, 1.0, 0.7176, 1.0, 0.7176, 0.8902, 0.725, 0.8902, 0.975, 0.639, 0.9801, 0.639, 0.9801, 0.7488, 0.975, 0.7488, 0.6187, 0.8902, 0.6187, 0.8698, 0.7125, 0.8698, 0.7125, 0.8902, 0.8062, 0.8698, 0.8062, 0.8902, 0.7125, 0.8902, 0.7125, 0.8698, 0.7324, 1.0, 0.725, 1.0, 0.725, 0.8902, 0.7324, 0.8902, 0.9801, 0.639, 0.9875, 0.639, 0.9875, 0.7488, 0.9801, 0.7488, 0.9949, 0.639, 0.9949, 0.633, 1.0, 0.633, 1.0, 0.639, 0.9875, 0.639, 0.9801, 0.639, 0.9801, 0.633, 0.9875, 0.633, 0.9801, 0.6098, 0.9801, 0.6158, 0.975, 0.6158, 0.975, 0.6098, 0.975, 0.6158, 0.9801, 0.6158, 0.9801, 0.6244, 0.975, 0.6244, 1.0, 0.6158, 0.9949, 0.6158, 0.9949, 0.6098, 1.0, 0.6098, 0.9875, 0.6158, 0.9949, 0.6158, 0.9949, 0.6244, 0.9875, 0.6244, 0.9875, 0.6158, 0.9801, 0.6158, 0.9801, 0.6098, 0.9875, 0.6098, 0.9875, 0.6244, 0.9949, 0.6244, 0.9949, 0.633, 0.9875, 0.633, 0.975, 0.6244, 0.9801, 0.6244, 0.9801, 0.633, 0.975, 0.633, 1.0, 0.6244, 0.9949, 0.6244, 0.9949, 0.6158, 1.0, 0.6158, 0.9875, 0.6244, 0.9801, 0.6244, 0.9801, 0.6158, 0.9875, 0.6158, 1.0, 0.633, 0.9949, 0.633, 0.9949, 0.6244, 1.0, 0.6244, 0.9875, 0.633, 0.9949, 0.633, 0.9949, 0.639, 0.9875, 0.639, 0.9875, 0.633, 0.9801, 0.633, 0.9801, 0.6244, 0.9875, 0.6244, 0.975, 0.633, 0.9801, 0.633, 0.9801, 0.639, 0.975, 0.639, 0.5, 0.96, 0.5154, 0.96, 0.5154, 0.978, 0.5, 0.978, 0.5, 0.9341, 0.5154, 0.9341, 0.5154, 0.96, 0.5, 0.96, 0.5, 0.9082, 0.5154, 0.9082, 0.5154, 0.9341, 0.5, 0.9341, 0.5596, 0.9082, 0.5596, 0.8902, 0.575, 0.8902, 0.575, 0.9082, 0.5595, 0.96, 0.5596, 0.9341, 0.575, 0.9341, 0.575, 0.96, 0.5596, 0.9341, 0.5596, 0.9082, 0.575, 0.9082, 0.575, 0.9341, 0.5596, 0.978, 0.5595, 0.96, 0.575, 0.96, 0.575, 0.978, 0.5375, 0.9082, 0.5375, 0.8902, 0.5596, 0.8902, 0.5596, 0.9082, 0.5375, 0.96, 0.5375, 0.9341, 0.5596, 0.9341, 0.5595, 0.96, 0.5375, 0.9341, 0.5375, 0.9082, 0.5596, 0.9082, 0.5596, 0.9341, 0.5375, 0.978, 0.5375, 0.96, 0.5595, 0.96, 0.5596, 0.978, 0.5154, 0.8902, 0.5154, 0.9082, 0.5, 0.9082, 0.5, 0.8902, 0.5154, 0.96, 0.5154, 0.9341, 0.5375, 0.9341, 0.5375, 0.96, 0.5154, 0.9341, 0.5154, 0.9082, 0.5375, 0.9082, 0.5375, 0.9341, 0.5154, 0.978, 0.5154, 0.96, 0.5375, 0.96, 0.5375, 0.978, 0.5959, 0.45, 0.5699, 0.45, 0.5699, 0.05, 0.5959, 0.05])
me_cylinder_001.materials.append(mat_material)
me_cylinder_001.use_remesh_fix_poles = True
me_cylinder_001.use_remesh_preserve_attributes = False
me_cylinder_001.use_mirror_vertex_groups = False
me_cylinder_001.update()

# ---- objects
ob_clamp_body = bpy.data.objects.new('clamp-body', me_cube)
ob_clamp_hook = bpy.data.objects.new('clamp-hook', me_cube_001)
ob_clamp_hand = bpy.data.objects.new('clamp-hand', me_cylinder_001)

# ---- transforms, parenting, visibility, modifiers, constraints
ob_clamp_body.location = (0.0, 0.0, 0.0)
ob_clamp_body.lock_rotations_4d = False
ob_clamp_body.empty_display_type = 'ARROWS'
ob_clamp_body.lineart.crease_threshold = 0.0
ob_clamp_hook.location = (0.0, 0.5, 0.0)
ob_clamp_hook.lineart.crease_threshold = 0.0
ob_clamp_hand.location = (0.0, 0.0, 0.0)
ob_clamp_hand.lineart.crease_threshold = 0.0
_m = ob_clamp_hand.modifiers.new('Auto Smooth', 'NODES')
_m.node_group = ng_auto_smooth
_gi = [s.identifier for s in ng_auto_smooth.interface.items_tree if s.item_type == 'SOCKET' and s.in_out == 'INPUT']
_m[_gi[1]] = 0.5236  # Angle

# ---- collection membership
col_collection.objects.link(ob_clamp_body)
col_collection.objects.link(ob_clamp_hook)
col_collection.objects.link(ob_clamp_hand)

# ---- scene / render settings (as saved in the file)
scene.frame_start = 1; scene.frame_end = 250; scene.frame_set(1)
scene.render.engine = 'BLENDER_EEVEE_NEXT'
scene.cycles.use_denoising = False
scene.cycles.samples = 128
scene.cycles.sampling_pattern = 'TABULATED_SOBOL'
scene.cycles.use_adaptive_sampling = False
scene.cycles.use_light_tree = False
scene.view_settings.view_transform = 'Filmic'
bpy.context.view_layer.update()

# ---- added for rendering (the .blend has no active camera and no usable light): camera, sun
cam_auto = bpy.data.cameras.new('AutoCamera')
cam_auto.lens = 50.0
cam_auto.sensor_width = 36.0
cam_auto.clip_end = 1000.0
ob_auto_camera = bpy.data.objects.new('AutoCamera', cam_auto)
scene.collection.objects.link(ob_auto_camera)
ob_auto_camera.location = (1.26361, -1.51634, 1.01537)
ob_auto_camera.rotation_euler = (1.09748, -7.21219e-08, 0.694738)
scene.camera = ob_auto_camera
light_auto_sun = bpy.data.lights.new('AutoSun', 'SUN')
light_auto_sun.energy = 3.0
light_auto_sun.angle = 0.0523599
ob_auto_sun = bpy.data.objects.new('AutoSun', light_auto_sun)
scene.collection.objects.link(ob_auto_sun)
ob_auto_sun.rotation_euler = (0.872665, 0.174533, 0.523599)
bpy.context.view_layer.update()
